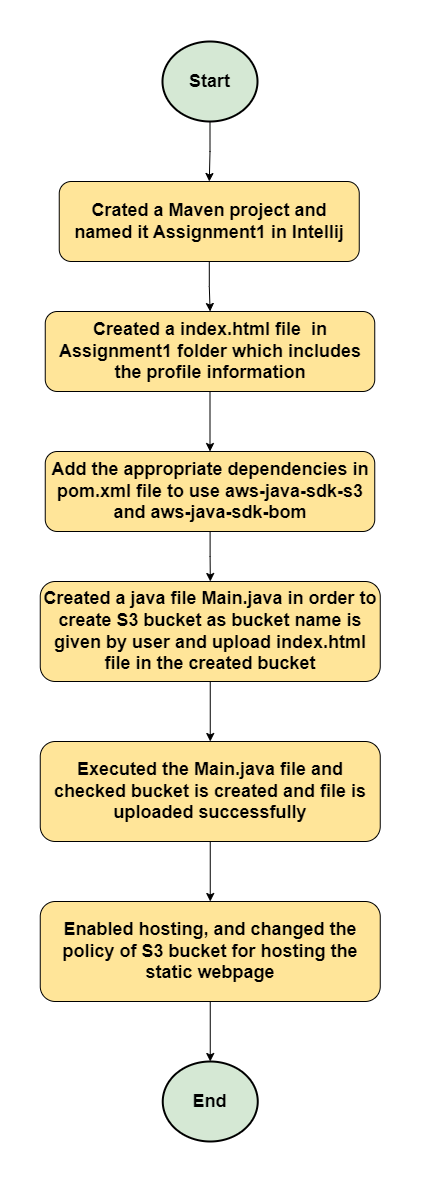

The diagram above was exported from draw.io. Its source (the exported page's mxGraphModel, read from the mxfile embedded in the PNG):
<mxGraphModel dx="1818" dy="897" grid="1" gridSize="10" guides="1" tooltips="1" connect="1" arrows="1" fold="1" page="1" pageScale="1" pageWidth="850" pageHeight="1100" math="0" shadow="0">
  <root>
    <mxCell id="0" />
    <mxCell id="1" parent="0" />
    <mxCell id="ZFNKK2sFf7mEJ1Kz6dXY-6" value="" style="edgeStyle=orthogonalEdgeStyle;rounded=0;orthogonalLoop=1;jettySize=auto;html=1;" edge="1" parent="1" source="ZFNKK2sFf7mEJ1Kz6dXY-1" target="ZFNKK2sFf7mEJ1Kz6dXY-3">
      <mxGeometry relative="1" as="geometry" />
    </mxCell>
    <mxCell id="ZFNKK2sFf7mEJ1Kz6dXY-1" value="&lt;b&gt;&lt;font style=&quot;font-size: 18px;&quot;&gt;Start&lt;/font&gt;&lt;/b&gt;" style="strokeWidth=2;html=1;shape=mxgraph.flowchart.start_2;whiteSpace=wrap;fillColor=#D5E8D4;" vertex="1" parent="1">
      <mxGeometry x="378" y="30" width="95" height="80" as="geometry" />
    </mxCell>
    <mxCell id="ZFNKK2sFf7mEJ1Kz6dXY-2" value="&lt;b&gt;&lt;font style=&quot;font-size: 18px;&quot;&gt;End&lt;/font&gt;&lt;/b&gt;" style="strokeWidth=2;html=1;shape=mxgraph.flowchart.start_2;whiteSpace=wrap;fillColor=#D5E8D4;" vertex="1" parent="1">
      <mxGeometry x="378.25" y="1050" width="95" height="80" as="geometry" />
    </mxCell>
    <mxCell id="ZFNKK2sFf7mEJ1Kz6dXY-7" value="" style="edgeStyle=orthogonalEdgeStyle;rounded=0;orthogonalLoop=1;jettySize=auto;html=1;" edge="1" parent="1" source="ZFNKK2sFf7mEJ1Kz6dXY-3" target="ZFNKK2sFf7mEJ1Kz6dXY-4">
      <mxGeometry relative="1" as="geometry" />
    </mxCell>
    <mxCell id="ZFNKK2sFf7mEJ1Kz6dXY-3" value="&lt;span style=&quot;font-size: 18px;&quot;&gt;&lt;b&gt;Crated a Maven project and named it Assignment1 in Intellij&lt;/b&gt;&lt;/span&gt;" style="rounded=1;whiteSpace=wrap;html=1;fillColor=#FFE599;" vertex="1" parent="1">
      <mxGeometry x="274.75" y="170" width="300" height="80" as="geometry" />
    </mxCell>
    <mxCell id="ZFNKK2sFf7mEJ1Kz6dXY-9" value="" style="edgeStyle=orthogonalEdgeStyle;rounded=0;orthogonalLoop=1;jettySize=auto;html=1;" edge="1" parent="1" source="ZFNKK2sFf7mEJ1Kz6dXY-4" target="ZFNKK2sFf7mEJ1Kz6dXY-8">
      <mxGeometry relative="1" as="geometry" />
    </mxCell>
    <mxCell id="ZFNKK2sFf7mEJ1Kz6dXY-4" value="&lt;span style=&quot;font-size: 18px;&quot;&gt;&lt;b&gt;Created a index.html file&amp;nbsp; in Assignment1 folder&amp;nbsp;&lt;/b&gt;&lt;/span&gt;&lt;b style=&quot;border-color: var(--border-color); font-size: 18px;&quot;&gt;which includes the profile information&lt;/b&gt;" style="rounded=1;whiteSpace=wrap;html=1;fillColor=#FFE599;" vertex="1" parent="1">
      <mxGeometry x="260.75" y="300" width="329.5" height="80" as="geometry" />
    </mxCell>
    <mxCell id="ZFNKK2sFf7mEJ1Kz6dXY-11" value="" style="edgeStyle=orthogonalEdgeStyle;rounded=0;orthogonalLoop=1;jettySize=auto;html=1;" edge="1" parent="1" source="ZFNKK2sFf7mEJ1Kz6dXY-8" target="ZFNKK2sFf7mEJ1Kz6dXY-10">
      <mxGeometry relative="1" as="geometry" />
    </mxCell>
    <mxCell id="ZFNKK2sFf7mEJ1Kz6dXY-8" value="&lt;span style=&quot;font-size: 18px;&quot;&gt;&lt;b&gt;Add the appropriate dependencies in pom.xml file to use aws-java-sdk-s3 and aws-java-sdk-bom&lt;/b&gt;&lt;/span&gt;" style="rounded=1;whiteSpace=wrap;html=1;fillColor=#FFE599;" vertex="1" parent="1">
      <mxGeometry x="260.75" y="440" width="329.5" height="80" as="geometry" />
    </mxCell>
    <mxCell id="ZFNKK2sFf7mEJ1Kz6dXY-13" value="" style="edgeStyle=orthogonalEdgeStyle;rounded=0;orthogonalLoop=1;jettySize=auto;html=1;" edge="1" parent="1" source="ZFNKK2sFf7mEJ1Kz6dXY-10" target="ZFNKK2sFf7mEJ1Kz6dXY-12">
      <mxGeometry relative="1" as="geometry" />
    </mxCell>
    <mxCell id="ZFNKK2sFf7mEJ1Kz6dXY-10" value="&lt;b style=&quot;font-size: 18px;&quot;&gt;Created a java file Main.java in &lt;/b&gt;&lt;span style=&quot;font-size: 18px;&quot;&gt;&lt;b&gt;order&lt;/b&gt;&lt;/span&gt;&lt;b style=&quot;font-size: 18px;&quot;&gt;&amp;nbsp;to create S3 bucket as bucket name is given by user and upload index.html file in the created bucket&lt;/b&gt;" style="rounded=1;whiteSpace=wrap;html=1;fillColor=#FFE599;" vertex="1" parent="1">
      <mxGeometry x="255.75" y="570" width="340" height="100" as="geometry" />
    </mxCell>
    <mxCell id="ZFNKK2sFf7mEJ1Kz6dXY-15" value="" style="edgeStyle=orthogonalEdgeStyle;rounded=0;orthogonalLoop=1;jettySize=auto;html=1;" edge="1" parent="1" source="ZFNKK2sFf7mEJ1Kz6dXY-12" target="ZFNKK2sFf7mEJ1Kz6dXY-14">
      <mxGeometry relative="1" as="geometry" />
    </mxCell>
    <mxCell id="ZFNKK2sFf7mEJ1Kz6dXY-12" value="&lt;span style=&quot;font-size: 18px;&quot;&gt;&lt;b&gt;Executed the Main.java file and checked bucket is created and file is uploaded successfully&lt;/b&gt;&lt;/span&gt;" style="rounded=1;whiteSpace=wrap;html=1;fillColor=#FFE599;" vertex="1" parent="1">
      <mxGeometry x="255.75" y="730" width="340" height="100" as="geometry" />
    </mxCell>
    <mxCell id="ZFNKK2sFf7mEJ1Kz6dXY-16" value="" style="edgeStyle=orthogonalEdgeStyle;rounded=0;orthogonalLoop=1;jettySize=auto;html=1;" edge="1" parent="1" source="ZFNKK2sFf7mEJ1Kz6dXY-14" target="ZFNKK2sFf7mEJ1Kz6dXY-2">
      <mxGeometry relative="1" as="geometry" />
    </mxCell>
    <mxCell id="ZFNKK2sFf7mEJ1Kz6dXY-14" value="&lt;div&gt;&lt;font style=&quot;font-size: 18px;&quot;&gt;&lt;b&gt;Enabled hosting, and changed the policy of S3 bucket for hosting the static webpage&lt;/b&gt;&lt;/font&gt;&lt;/div&gt;" style="rounded=1;whiteSpace=wrap;html=1;fillColor=#FFE599;" vertex="1" parent="1">
      <mxGeometry x="255.75" y="890" width="340" height="100" as="geometry" />
    </mxCell>
  </root>
</mxGraphModel>